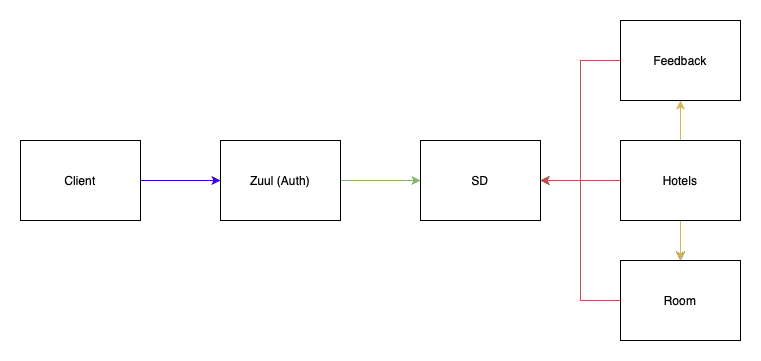

The diagram above was exported from draw.io. Its source (the exported page's mxGraphModel, read from the mxfile embedded in the PNG):
<mxGraphModel dx="1298" dy="784" grid="1" gridSize="10" guides="1" tooltips="1" connect="1" arrows="1" fold="1" page="1" pageScale="1" pageWidth="827" pageHeight="1169" math="0" shadow="0">
  <root>
    <mxCell id="0" />
    <mxCell id="1" parent="0" />
    <mxCell id="-HNE34sivGAfhmpXbYaj-4" style="edgeStyle=orthogonalEdgeStyle;rounded=0;orthogonalLoop=1;jettySize=auto;html=1;fillColor=#6a00ff;strokeColor=#3700CC;" edge="1" parent="1" source="-HNE34sivGAfhmpXbYaj-1" target="-HNE34sivGAfhmpXbYaj-3">
      <mxGeometry relative="1" as="geometry" />
    </mxCell>
    <mxCell id="-HNE34sivGAfhmpXbYaj-1" value="Client" style="rounded=0;whiteSpace=wrap;html=1;" vertex="1" parent="1">
      <mxGeometry x="40" y="160" width="120" height="80" as="geometry" />
    </mxCell>
    <mxCell id="-HNE34sivGAfhmpXbYaj-6" style="edgeStyle=orthogonalEdgeStyle;rounded=0;orthogonalLoop=1;jettySize=auto;html=1;fillColor=#d5e8d4;strokeColor=#82b366;" edge="1" parent="1" source="-HNE34sivGAfhmpXbYaj-3" target="-HNE34sivGAfhmpXbYaj-5">
      <mxGeometry relative="1" as="geometry" />
    </mxCell>
    <mxCell id="-HNE34sivGAfhmpXbYaj-3" value="Zuul (Auth)" style="rounded=0;whiteSpace=wrap;html=1;" vertex="1" parent="1">
      <mxGeometry x="240" y="160" width="120" height="80" as="geometry" />
    </mxCell>
    <mxCell id="-HNE34sivGAfhmpXbYaj-5" value="SD" style="rounded=0;whiteSpace=wrap;html=1;" vertex="1" parent="1">
      <mxGeometry x="440" y="160" width="120" height="80" as="geometry" />
    </mxCell>
    <mxCell id="-HNE34sivGAfhmpXbYaj-11" style="edgeStyle=orthogonalEdgeStyle;rounded=0;orthogonalLoop=1;jettySize=auto;html=1;fillColor=#f8cecc;strokeColor=#b85450;" edge="1" parent="1" source="-HNE34sivGAfhmpXbYaj-7" target="-HNE34sivGAfhmpXbYaj-5">
      <mxGeometry relative="1" as="geometry">
        <Array as="points">
          <mxPoint x="600" y="80" />
          <mxPoint x="600" y="200" />
        </Array>
      </mxGeometry>
    </mxCell>
    <mxCell id="-HNE34sivGAfhmpXbYaj-7" value="Feedback" style="rounded=0;whiteSpace=wrap;html=1;" vertex="1" parent="1">
      <mxGeometry x="640" y="40" width="120" height="80" as="geometry" />
    </mxCell>
    <mxCell id="-HNE34sivGAfhmpXbYaj-10" style="edgeStyle=orthogonalEdgeStyle;rounded=0;orthogonalLoop=1;jettySize=auto;html=1;fillColor=#f8cecc;strokeColor=#b85450;" edge="1" parent="1" source="-HNE34sivGAfhmpXbYaj-8" target="-HNE34sivGAfhmpXbYaj-5">
      <mxGeometry relative="1" as="geometry" />
    </mxCell>
    <mxCell id="-HNE34sivGAfhmpXbYaj-14" style="edgeStyle=orthogonalEdgeStyle;rounded=0;orthogonalLoop=1;jettySize=auto;html=1;fillColor=#fff2cc;strokeColor=#d6b656;" edge="1" parent="1" source="-HNE34sivGAfhmpXbYaj-8" target="-HNE34sivGAfhmpXbYaj-7">
      <mxGeometry relative="1" as="geometry" />
    </mxCell>
    <mxCell id="-HNE34sivGAfhmpXbYaj-16" style="edgeStyle=orthogonalEdgeStyle;rounded=0;orthogonalLoop=1;jettySize=auto;html=1;" edge="1" parent="1" source="-HNE34sivGAfhmpXbYaj-8" target="-HNE34sivGAfhmpXbYaj-9">
      <mxGeometry relative="1" as="geometry" />
    </mxCell>
    <mxCell id="-HNE34sivGAfhmpXbYaj-17" value="" style="edgeStyle=orthogonalEdgeStyle;rounded=0;orthogonalLoop=1;jettySize=auto;html=1;fillColor=#fff2cc;strokeColor=#d6b656;" edge="1" parent="1" source="-HNE34sivGAfhmpXbYaj-8" target="-HNE34sivGAfhmpXbYaj-9">
      <mxGeometry relative="1" as="geometry" />
    </mxCell>
    <mxCell id="-HNE34sivGAfhmpXbYaj-8" value="Hotels" style="rounded=0;whiteSpace=wrap;html=1;" vertex="1" parent="1">
      <mxGeometry x="640" y="160" width="120" height="80" as="geometry" />
    </mxCell>
    <mxCell id="-HNE34sivGAfhmpXbYaj-12" style="edgeStyle=orthogonalEdgeStyle;rounded=0;orthogonalLoop=1;jettySize=auto;html=1;fillColor=#f8cecc;strokeColor=#b85450;" edge="1" parent="1" source="-HNE34sivGAfhmpXbYaj-9" target="-HNE34sivGAfhmpXbYaj-5">
      <mxGeometry relative="1" as="geometry">
        <Array as="points">
          <mxPoint x="600" y="320" />
          <mxPoint x="600" y="200" />
        </Array>
      </mxGeometry>
    </mxCell>
    <mxCell id="-HNE34sivGAfhmpXbYaj-9" value="Room" style="rounded=0;whiteSpace=wrap;html=1;" vertex="1" parent="1">
      <mxGeometry x="640" y="280" width="120" height="80" as="geometry" />
    </mxCell>
  </root>
</mxGraphModel>